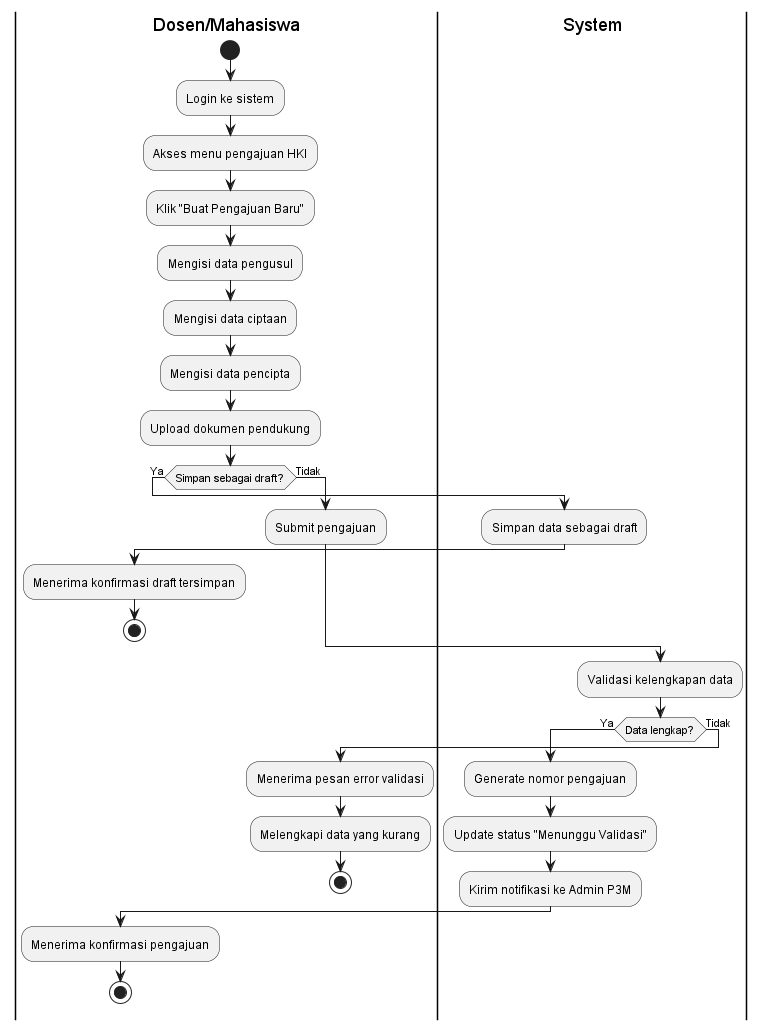

The diagram above was rendered by PlantUML. Its source (embedded in the PNG):
@startuml Pengajuan_HKI_Swimlane
|Dosen/Mahasiswa|
start
:Login ke sistem;
:Akses menu pengajuan HKI;
:Klik "Buat Pengajuan Baru";
:Mengisi data pengusul;
:Mengisi data ciptaan;
:Mengisi data pencipta;
:Upload dokumen pendukung;

if (Simpan sebagai draft?) then (Ya)
    |System|
    :Simpan data sebagai draft;
    |Dosen/Mahasiswa|
    :Menerima konfirmasi draft tersimpan;
    stop
else (Tidak)
    :Submit pengajuan;
endif

|System|
:Validasi kelengkapan data;
if (Data lengkap?) then (Ya)
    :Generate nomor pengajuan;
    :Update status "Menunggu Validasi";
    :Kirim notifikasi ke Admin P3M;
    
    |Dosen/Mahasiswa|
    :Menerima konfirmasi pengajuan;
    stop
else (Tidak)
    |Dosen/Mahasiswa|
    :Menerima pesan error validasi;
    :Melengkapi data yang kurang;
    stop
endif
@enduml